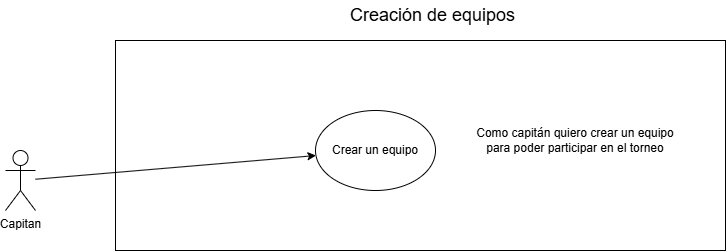

The diagram above was exported from draw.io. Its source (the exported page's mxGraphModel, read from the mxfile embedded in the PNG):
<mxGraphModel dx="872" dy="437" grid="1" gridSize="10" guides="1" tooltips="1" connect="1" arrows="1" fold="1" page="1" pageScale="1" pageWidth="827" pageHeight="1169" math="0" shadow="0">
  <root>
    <mxCell id="0" />
    <mxCell id="1" parent="0" />
    <mxCell id="3sFS4fOoKDvOpOiJpLo4-19" parent="1" style="rounded=0;whiteSpace=wrap;html=1;strokeColor=default;fillColor=none;" value="" vertex="1">
      <mxGeometry height="210" width="610" x="190" y="50" as="geometry" />
    </mxCell>
    <mxCell id="3sFS4fOoKDvOpOiJpLo4-1" parent="1" style="shape=umlActor;verticalLabelPosition=bottom;verticalAlign=top;html=1;outlineConnect=0;" value="&lt;div&gt;Capitan&lt;/div&gt;" vertex="1">
      <mxGeometry height="60" width="30" x="80" y="160" as="geometry" />
    </mxCell>
    <mxCell id="3sFS4fOoKDvOpOiJpLo4-23" parent="1" style="text;html=1;whiteSpace=wrap;strokeColor=none;fillColor=none;align=center;verticalAlign=middle;rounded=0;fontSize=18;" value="Creación de equipos" vertex="1">
      <mxGeometry height="30" width="265" x="375" y="10" as="geometry" />
    </mxCell>
    <mxCell id="Fsp1LAJjpZpMkviPnUDc-4" parent="1" style="text;html=1;whiteSpace=wrap;strokeColor=none;fillColor=none;align=center;verticalAlign=middle;rounded=0;" value="Como capitán quiero crear un equipo para poder participar en el torneo" vertex="1">
      <mxGeometry height="60" width="220" x="540" y="120" as="geometry" />
    </mxCell>
    <mxCell id="Fsp1LAJjpZpMkviPnUDc-7" parent="1" style="ellipse;whiteSpace=wrap;html=1;fillColor=none;" value="Crear un equipo" vertex="1">
      <mxGeometry height="80" width="120" x="390" y="120" as="geometry" />
    </mxCell>
    <mxCell id="Fsp1LAJjpZpMkviPnUDc-8" edge="1" parent="1" source="3sFS4fOoKDvOpOiJpLo4-1" style="endArrow=classic;html=1;rounded=0;" target="Fsp1LAJjpZpMkviPnUDc-7" value="">
      <mxGeometry height="50" relative="1" width="50" as="geometry">
        <mxPoint x="400" y="248" as="sourcePoint" />
        <mxPoint x="695" y="240" as="targetPoint" />
      </mxGeometry>
    </mxCell>
  </root>
</mxGraphModel>